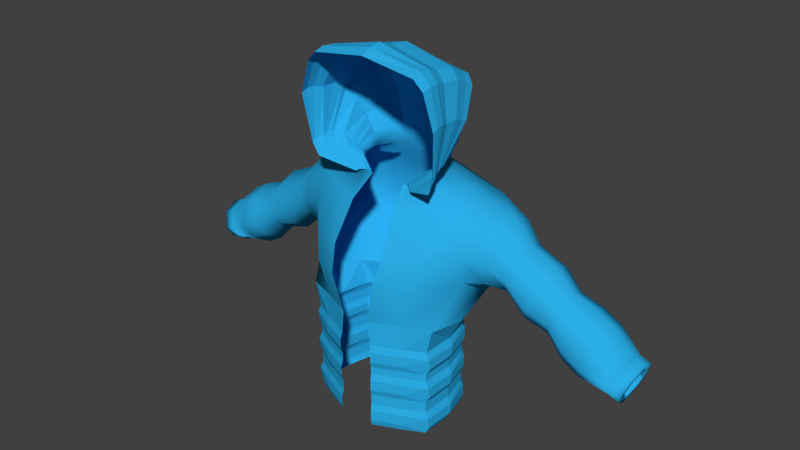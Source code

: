 # Source: manteau.blend  (saved by Blender 2.79.0; exported with 4.5.12 LTS)
import bpy
from mathutils import Matrix  # noqa: F401  (used for matrix-valued properties, if any)

bpy.ops.wm.read_factory_settings(use_empty=True)
scene = bpy.context.scene
scene.name = 'Scene'

# ---- collections
col_collection_1 = bpy.data.collections.new('Collection 1'); scene.collection.children.link(col_collection_1)

# ---- materials (node trees are filled in below, after node groups)
mat_manteau = bpy.data.materials.new('Manteau')
mat_manteau.alpha_threshold = 0.0
mat_manteau.use_transparent_shadow = False
mat_manteau.diffuse_color = (0.0242, 0.4247, 0.8, 1.0)
mat_manteau.roughness = 0.5

# ---- material node trees

# ---- world
world_world = bpy.data.worlds.new('World'); scene.world = world_world
world_world.color = (0.05088, 0.05088, 0.05088)
world_world.use_sun_shadow = False
world_world.sun_shadow_jitter_overblur = 0.0
world_world.cycles.sampling_method = 'NONE'
world_world.cycles.sample_map_resolution = 256

# ---- cameras
cam_camera_001 = bpy.data.cameras.new('Camera.001')
cam_camera_001.clip_end = 100.0
cam_camera_001.lens = 35.0
cam_camera_001.sensor_width = 32.0
cam_camera_001.sensor_height = 18.0
cam_camera_001.dof.focus_distance = 0.0
cam_camera_001.dof.aperture_fstop = 128.0

# ---- meshes
me_cube_000 = bpy.data.meshes.new('Cube.000')
me_cube_000.from_pydata([(-0.35, -0.4717, 1.084), (-0.3306, -0.4717, 1.271), (-0.4156, 0.1704, 0.9491), (-0.5345, -0.3827, 0.9517), (-0.5524, -0.3907, 1.271), (-0.4681, 0.1131, 1.031), (-0.3565, -0.4854, 1.031), (-0.4156, 0.1704, 1.031), (-0.4092, 0.1479, 1.084), (-0.1422, -0.5748, 1.026), (-0.1422, -0.5748, 0.9443), (-0.1163, -0.561, 1.266), (-0.5212, 0.08422, 1.271), (-0.6149, -0.132, 1.271), (-0.3897, 0.1479, 1.271), (-0.1357, -0.561, 1.079), (-0.5101, -0.132, 1.084), (-0.4092, 0.1479, 0.8998), (-0.4616, 0.08422, 0.8998), (-0.35, -0.4717, 0.8998), (-0.3565, -0.4854, 0.9491), (-0.5377, -0.14, 0.9517), (-0.4681, 0.1131, 0.9491), (-0.5321, -0.3955, 1.029), (-0.5356, -0.1273, 1.029), (-0.5067, -0.3907, 1.084), (-0.4616, 0.08422, 1.084), (-0.5101, -0.132, 0.8998), (-0.1357, -0.561, 0.8949), (-0.5067, -0.3907, 0.8998), (-0.1357, -0.561, 0.8377), (-0.4156, 0.1704, 0.7079), (-0.3565, -0.4854, 0.7079), (-0.5377, -0.14, 0.7104), (-0.5345, -0.3827, 0.7104), (-0.4681, 0.1131, 0.7079), (-0.4681, 0.1131, 0.79), (-0.5321, -0.3955, 0.7874), (-0.5356, -0.1273, 0.7874), (-0.3565, -0.4854, 0.79), (-0.4156, 0.1704, 0.79), (-0.1422, -0.5748, 0.7851), (-0.1422, -0.5748, 0.703), (-0.5101, -0.132, 0.8426), (-0.35, -0.4717, 0.8426), (-0.4616, 0.08422, 0.8426), (-0.5067, -0.3907, 0.8426), (-0.4092, 0.1479, 0.8426), (-0.4092, 0.1479, 0.6585), (-0.5101, -0.132, 0.6585), (-0.1357, -0.561, 0.6537), (-0.4616, 0.08422, 0.6585), (-0.5067, -0.3907, 0.6585), (-0.35, -0.4717, 0.6585), (-0.5067, -0.3907, 0.5759), (-0.4616, 0.08422, 0.5759), (-0.4156, 0.1704, 0.4412), (-0.3565, -0.4854, 0.4412), (-0.5377, -0.14, 0.4438), (-0.5345, -0.3827, 0.4438), (-0.4681, 0.1131, 0.4412), (-0.4681, 0.1131, 0.5233), (-0.5321, -0.3955, 0.5208), (-0.5356, -0.1273, 0.5208), (-0.3565, -0.4854, 0.5233), (-0.4156, 0.1704, 0.5233), (-0.4092, 0.1479, 0.5759), (-0.35, -0.4717, 0.5759), (-0.1422, -0.5748, 0.5185), (-0.1422, -0.5748, 0.4364), (-0.1357, -0.561, 0.5711), (-0.5101, -0.132, 0.5759), (-0.4092, 0.1479, 0.3919), (-0.5101, -0.132, 0.3919), (-0.1357, -0.561, 0.387), (-0.4616, 0.08422, 0.3919), (-0.5067, -0.3907, 0.3919), (-0.35, -0.4717, 0.3919), (0.35, -0.4717, 1.084), (0.3306, -0.4717, 1.271), (0.4156, 0.1704, 0.9491), (0.0, 0.1704, 0.9491), (0.5345, -0.3827, 0.9517), (0.5524, -0.3907, 1.271), (0.4681, 0.1131, 1.031), (0.3565, -0.4854, 1.031), (0.4156, 0.1704, 1.031), (0.4092, 0.1479, 1.084), (0.1422, -0.5748, 1.026), (0.1422, -0.5748, 0.9443), (0.1163, -0.561, 1.266), (0.5212, 0.08422, 1.271), (0.6149, -0.132, 1.271), (0.0, 0.1479, 1.271), (0.3897, 0.1479, 1.271), (0.1357, -0.561, 1.079), (0.5101, -0.132, 1.084), (0.4092, 0.1479, 0.8998), (0.4616, 0.08422, 0.8998), (0.35, -0.4717, 0.8998), (0.3565, -0.4854, 0.9491), (0.5377, -0.14, 0.9517), (0.4681, 0.1131, 0.9491), (0.5321, -0.3955, 1.029), (0.5356, -0.1273, 1.029), (0.5067, -0.3907, 1.084), (0.4616, 0.08422, 1.084), (0.0, 0.1479, 1.084), (0.0, 0.1704, 1.031), (0.5101, -0.132, 0.8998), (0.0, 0.1479, 0.8998), (0.1357, -0.561, 0.8949), (0.5067, -0.3907, 0.8998), (0.1357, -0.561, 0.8377), (0.0, 0.1479, 0.8426), (0.4156, 0.1704, 0.7079), (0.0, 0.1704, 0.7079), (0.3565, -0.4854, 0.7079), (0.5377, -0.14, 0.7104), (0.5345, -0.3827, 0.7104), (0.4681, 0.1131, 0.7079), (0.4681, 0.1131, 0.79), (0.5321, -0.3955, 0.7874), (0.5356, -0.1273, 0.7874), (0.3565, -0.4854, 0.79), (0.4156, 0.1704, 0.79), (0.1422, -0.5748, 0.7851), (0.0, 0.1704, 0.79), (0.1422, -0.5748, 0.703), (0.5101, -0.132, 0.8426), (0.35, -0.4717, 0.8426), (0.4616, 0.08422, 0.8426), (0.5067, -0.3907, 0.8426), (0.4092, 0.1479, 0.8426), (0.4092, 0.1479, 0.6585), (0.5101, -0.132, 0.6585), (0.0, 0.1479, 0.6585), (0.1357, -0.561, 0.6537), (0.4616, 0.08422, 0.6585), (0.5067, -0.3907, 0.6585), (0.35, -0.4717, 0.6585), (0.5067, -0.3907, 0.5759), (0.4616, 0.08422, 0.5759), (0.0, 0.1479, 0.5759), (0.4156, 0.1704, 0.4412), (0.0, 0.1704, 0.4412), (0.3565, -0.4854, 0.4412), (0.5377, -0.14, 0.4438), (0.5345, -0.3827, 0.4438), (0.4681, 0.1131, 0.4412), (0.4681, 0.1131, 0.5233), (0.5321, -0.3955, 0.5208), (0.5356, -0.1273, 0.5208), (0.3565, -0.4854, 0.5233), (0.4156, 0.1704, 0.5233), (0.4092, 0.1479, 0.5759), (0.35, -0.4717, 0.5759), (0.1422, -0.5748, 0.5185), (0.0, 0.1704, 0.5233), (0.1422, -0.5748, 0.4364), (0.1357, -0.561, 0.5711), (0.5101, -0.132, 0.5759), (0.4092, 0.1479, 0.3919), (0.5101, -0.132, 0.3919), (0.0, 0.1479, 0.3919), (0.1357, -0.561, 0.387), (0.4616, 0.08422, 0.3919), (0.5067, -0.3907, 0.3919), (0.35, -0.4717, 0.3919), (-0.472, 0.4225, 2.069), (-0.4002, -0.27, 2.069), (-0.3329, 0.0674, 2.295), (-0.391, -0.5161, 1.577), (-0.5708, 0.4616, 1.577), (-0.2387, -0.1578, 2.295), (-0.3306, -0.4717, 1.271), (-0.6983, 0.06026, 1.487), (-0.4275, -0.439, 1.774), (-0.2028, 0.2312, 2.295), (-0.5571, 0.4505, 1.774), (-0.6128, 0.08336, 2.158), (-0.6473, -0.1747, 1.608), (-0.5524, -0.3907, 1.271), (-0.2786, -0.1104, 2.295), (-0.6563, -0.1553, 2.104), (-0.6346, -0.2575, 1.863), (-0.2387, 0.1939, 2.295), (-0.6192, 0.3269, 2.091), (-0.6502, 0.3038, 1.643), (-0.6346, 0.368, 1.859), (-1.067, 0.06389, 1.382), (-1.221, 0.09223, 1.821), (-1.098, -0.08582, 1.469), (-1.199, -0.08824, 1.75), (-1.136, -0.1599, 1.583), (-1.198, 0.2591, 1.747), (-1.099, 0.2683, 1.472), (-1.135, 0.3116, 1.58), (-0.8059, -0.1441, 1.644), (-0.7993, 0.06234, 1.545), (-0.8006, 0.2846, 1.671), (-0.8215, 0.3316, 1.795), (-0.8765, 0.09315, 2.066), (-0.8626, 0.2747, 1.99), (-0.8225, -0.181, 1.799), (-0.863, -0.1031, 1.973), (-0.9555, -0.1257, 1.708), (-0.9957, 0.2342, 1.855), (-0.9324, 0.242, 1.609), (-0.9338, -0.06207, 1.604), (-0.9962, -0.06421, 1.858), (-1.01, 0.09081, 1.918), (-0.9545, 0.2792, 1.705), (-0.9209, 0.06647, 1.519), (-1.299, 0.2655, 1.486), (-1.271, 0.231, 1.4), (-1.35, 0.2236, 1.619), (-1.3, -0.1111, 1.488), (-1.351, -0.05385, 1.621), (-1.27, -0.05191, 1.397), (-1.368, 0.0903, 1.678), (-1.245, 0.06767, 1.328), (-0.2132, -0.5284, 1.769), (-0.1163, -0.561, 1.266), (-0.1394, -0.202, 2.218), (-1.744, 0.07317, 1.107), (-1.822, 0.08749, 1.328), (-1.648, 0.2591, 1.466), (-1.76, -0.002474, 1.151), (-1.811, -0.003698, 1.292), (-1.548, -0.08582, 1.188), (-1.67, 0.09223, 1.539), (-1.779, -0.03992, 1.208), (-1.38, 0.06389, 1.179), (-1.533, 0.09223, 1.617), (-1.411, -0.08582, 1.266), (-1.512, -0.08824, 1.547), (-1.449, -0.1599, 1.38), (-1.511, 0.2591, 1.544), (-1.412, 0.2683, 1.269), (-1.448, 0.3116, 1.377), (-0.5212, 0.08422, 1.271), (-0.1767, -0.6054, 1.572), (-0.6149, -0.132, 1.271), (-0.1859, -0.3594, 2.064), (-0.3897, 0.1479, 1.271), (-0.1394, -0.202, 1.976), (-0.1394, -0.202, 1.71), (-1.584, 0.3116, 1.299), (-1.549, 0.2683, 1.191), (-1.811, 0.1718, 1.291), (-1.586, -0.1599, 1.302), (-1.649, -0.08824, 1.468), (-1.76, 0.1765, 1.152), (-1.778, 0.1983, 1.206), (-1.516, 0.06389, 1.101), (-1.776, 0.253, 1.201), (-1.75, 0.2208, 1.122), (-1.824, 0.214, 1.326), (-1.777, -0.09784, 1.204), (-1.824, -0.0445, 1.328), (-1.749, -0.0427, 1.119), (-1.84, 0.08978, 1.381), (-1.726, 0.0687, 1.055), (-1.84, 0.08978, 1.381), (-1.822, 0.08749, 1.328), (-1.811, 0.1718, 1.291), (-1.824, 0.214, 1.326), (-1.778, 0.1983, 1.206), (-1.776, 0.253, 1.201), (-1.76, -0.002474, 1.151), (-1.749, -0.0427, 1.119), (-1.779, -0.03992, 1.208), (-1.777, -0.09784, 1.204), (-1.824, -0.0445, 1.328), (-1.811, -0.003698, 1.292), (-1.76, 0.1765, 1.152), (-1.75, 0.2208, 1.122), (-1.726, 0.0687, 1.055), (-1.744, 0.07317, 1.107), (-1.851, -0.002451, 1.118), (-1.87, -0.0399, 1.176), (-1.835, 0.0732, 1.074), (-1.902, -0.003675, 1.26), (-1.913, 0.08751, 1.296), (-1.817, 0.06872, 1.022), (-1.851, 0.1765, 1.12), (-1.841, 0.2208, 1.089), (-1.915, -0.04448, 1.295), (-1.868, -0.09782, 1.171), (-1.84, -0.04268, 1.087), (-1.87, 0.1984, 1.174), (-1.867, 0.253, 1.169), (-1.902, 0.1719, 1.258), (-1.915, 0.214, 1.293), (-1.931, 0.0898, 1.348), (0.472, 0.4225, 2.069), (0.4002, -0.27, 2.069), (0.2387, 0.0674, 2.295), (0.391, -0.5161, 1.577), (0.5708, 0.4616, 1.577), (0.2387, -0.1578, 2.295), (0.3306, -0.4717, 1.271), (0.6983, 0.06026, 1.487), (0.0, 0.4505, 1.774), (0.4275, -0.439, 1.774), (0.0, 0.2456, 2.295), (0.2028, 0.2312, 2.295), (0.5571, 0.4505, 1.774), (0.6128, 0.08336, 2.158), (0.6473, -0.1747, 1.608), (0.5524, -0.3907, 1.271), (0.2779, -0.1104, 2.295), (0.6164, -0.1553, 2.104), (0.6346, -0.2575, 1.863), (0.2387, 0.1939, 2.295), (0.6192, 0.3269, 2.091), (0.0, 0.4616, 1.577), (0.6502, 0.3038, 1.643), (0.6346, 0.368, 1.859), (1.067, 0.06389, 1.382), (1.221, 0.09223, 1.821), (1.098, -0.08582, 1.469), (1.199, -0.08824, 1.75), (1.136, -0.1599, 1.583), (1.198, 0.2591, 1.747), (1.099, 0.2683, 1.472), (1.135, 0.3116, 1.58), (0.8059, -0.1441, 1.644), (0.7993, 0.06234, 1.545), (0.8006, 0.2846, 1.671), (0.8215, 0.3316, 1.795), (0.8765, 0.09315, 2.066), (0.8626, 0.2747, 1.99), (0.8225, -0.181, 1.799), (0.863, -0.1031, 1.973), (0.9555, -0.1257, 1.708), (0.9957, 0.2342, 1.855), (0.9324, 0.242, 1.609), (0.9338, -0.06207, 1.604), (0.9962, -0.06421, 1.858), (1.01, 0.09081, 1.918), (0.9545, 0.2792, 1.705), (0.9209, 0.06647, 1.519), (1.299, 0.2655, 1.486), (1.271, 0.231, 1.4), (1.35, 0.2236, 1.619), (1.3, -0.1111, 1.488), (1.351, -0.05385, 1.621), (1.27, -0.05191, 1.397), (1.368, 0.0903, 1.678), (1.245, 0.06767, 1.328), (0.2132, -0.5284, 1.769), (0.1163, -0.561, 1.266), (0.1394, -0.202, 2.218), (1.744, 0.07317, 1.107), (1.822, 0.08749, 1.328), (1.648, 0.2591, 1.466), (1.76, -0.002474, 1.151), (1.811, -0.003698, 1.292), (1.548, -0.08582, 1.188), (1.67, 0.09223, 1.539), (1.779, -0.03992, 1.208), (1.38, 0.06389, 1.179), (1.533, 0.09223, 1.617), (1.411, -0.08582, 1.266), (1.512, -0.08824, 1.547), (1.449, -0.1599, 1.38), (1.511, 0.2591, 1.544), (1.412, 0.2683, 1.269), (1.448, 0.3116, 1.377), (0.5212, 0.08422, 1.271), (0.1767, -0.6054, 1.572), (0.6149, -0.132, 1.271), (0.0, 0.4225, 2.069), (0.1859, -0.3594, 2.064), (0.0, 0.1479, 1.271), (0.3897, 0.1479, 1.271), (0.1394, -0.202, 1.976), (0.1394, -0.202, 1.71), (1.584, 0.3116, 1.299), (1.549, 0.2683, 1.191), (1.811, 0.1718, 1.291), (1.586, -0.1599, 1.302), (1.649, -0.08824, 1.468), (1.76, 0.1765, 1.152), (1.778, 0.1983, 1.206), (1.516, 0.06389, 1.101), (1.776, 0.253, 1.201), (1.75, 0.2208, 1.122), (1.824, 0.214, 1.326), (1.777, -0.09784, 1.204), (1.824, -0.0445, 1.328), (1.749, -0.0427, 1.119), (1.84, 0.08978, 1.381), (1.726, 0.0687, 1.055), (1.84, 0.08978, 1.381), (1.822, 0.08749, 1.328), (1.811, 0.1718, 1.291), (1.824, 0.214, 1.326), (1.778, 0.1983, 1.206), (1.776, 0.253, 1.201), (1.76, -0.002474, 1.151), (1.749, -0.0427, 1.119), (1.779, -0.03992, 1.208), (1.777, -0.09784, 1.204), (1.824, -0.0445, 1.328), (1.811, -0.003698, 1.292), (1.76, 0.1765, 1.152), (1.75, 0.2208, 1.122), (1.726, 0.0687, 1.055), (1.744, 0.07317, 1.107), (1.851, -0.002451, 1.118), (1.87, -0.0399, 1.176), (1.835, 0.0732, 1.074), (1.902, -0.003675, 1.26), (1.913, 0.08751, 1.296), (1.817, 0.06872, 1.022), (1.851, 0.1765, 1.12), (1.841, 0.2208, 1.089), (1.915, -0.04448, 1.295), (1.868, -0.09782, 1.171), (1.84, -0.04268, 1.087), (1.87, 0.1984, 1.174), (1.867, 0.253, 1.169), (1.902, 0.1719, 1.258), (1.915, 0.214, 1.293), (1.931, 0.0898, 1.348), (-0.3512, 0.0601, 2.384), (-0.257, -0.1785, 2.322), (-0.2178, 0.2337, 2.429), (-0.2969, -0.1283, 2.335), (-0.257, 0.1942, 2.418), (-0.1483, -0.2042, 2.228), (0.3304, 0.0601, 2.384), (0.2655, -0.1785, 2.322), (0.004251, 0.249, 2.433), (0.2263, 0.2337, 2.429), (0.3048, -0.1283, 2.335), (0.2655, 0.1942, 2.418), (0.1568, -0.2042, 2.228), (-0.3776, 0.06038, 2.438), (-0.2834, -0.1906, 2.334), (-0.2402, 0.2429, 2.513), (-0.3233, -0.1378, 2.356), (-0.2834, 0.2014, 2.496), (-0.1637, -0.2044, 2.228), (0.3567, 0.06038, 2.438), (0.2919, -0.1906, 2.334), (0.004251, 0.259, 2.52), (0.2487, 0.2429, 2.513), (0.3311, -0.1378, 2.356), (0.2919, 0.2014, 2.496), (0.1722, -0.2123, 2.228), (-0.4201, 0.0604, 2.514), (-0.3259, -0.206, 2.353), (-0.2763, 0.2541, 2.631), (-0.3658, -0.15, 2.386), (-0.3259, 0.2101, 2.605), (-0.1886, -0.2029, 2.23), (0.3992, 0.0604, 2.514), (0.3344, -0.206, 2.353), (0.004251, 0.2712, 2.642), (0.2848, 0.2541, 2.631), (0.3736, -0.15, 2.386), (0.3344, 0.2101, 2.605), (0.1912, -0.223, 2.232), (-0.474, 0.0133, 2.635), (-0.3799, -0.2414, 2.377), (-0.3221, 0.1986, 2.822), (-0.4198, -0.1879, 2.431), (-0.3799, 0.1564, 2.78), (-0.2201, -0.2431, 2.239), (0.4532, 0.0133, 2.635), (0.3884, -0.2414, 2.377), (0.004251, 0.2149, 2.839), (0.3306, 0.1986, 2.822), (0.4276, -0.1879, 2.431), (0.3884, 0.1564, 2.78), (0.2133, -0.2425, 2.239), (-0.539, -0.01293, 2.721), (-0.4224, -0.2657, 2.372), (-0.3773, 0.1745, 2.966), (-0.4847, -0.2164, 2.456), (-0.4448, 0.1319, 2.91), (-0.238, -0.2687, 2.229), (0.5181, -0.01293, 2.721), (0.4533, -0.2706, 2.385), (0.004251, 0.191, 3.019), (0.3858, 0.1745, 2.966), (0.4925, -0.2164, 2.456), (0.4533, 0.1319, 2.91), (0.2785, -0.2976, 2.23), (-0.539, -0.06049, 2.736), (-0.4236, -0.2813, 2.366), (-0.3773, 0.1027, 2.997), (-0.4847, -0.2377, 2.452), (-0.4448, 0.06561, 2.938), (0.5181, -0.06049, 2.736), (0.4533, -0.2849, 2.376), (0.004251, 0.1171, 3.069), (0.3858, 0.1027, 2.997), (0.4925, -0.2377, 2.452), (0.4533, 0.06561, 2.938), (-0.5522, -0.1406, 2.768), (-0.4383, -0.3063, 2.362), (-0.3886, -0.01825, 3.061), (-0.498, -0.2735, 2.45), (-0.4581, -0.04609, 2.994), (0.5314, -0.1406, 2.768), (0.4666, -0.3089, 2.366), (0.004251, -0.007457, 3.153), (0.3971, -0.01825, 3.061), (0.5058, -0.2735, 2.45), (0.4666, -0.04609, 2.994), (-0.5522, -0.1962, 2.77), (-0.4399, -0.3235, 2.352), (-0.3886, -0.1032, 3.074), (-0.498, -0.2973, 2.441), (-0.4581, -0.1244, 3.005), (0.5314, -0.1962, 2.77), (0.4666, -0.3242, 2.353), (0.004251, -0.095, 3.167), (0.3971, -0.1032, 3.074), (0.5058, -0.2973, 2.441), (0.4666, -0.1244, 3.005), (-0.5522, -0.2418, 2.77), (-0.4411, -0.33, 2.343), (-0.3886, -0.1784, 3.081), (-0.498, -0.3107, 2.433), (-0.4581, -0.1928, 3.011), (0.5314, -0.2418, 2.77), (0.4666, -0.329, 2.343), (0.004251, -0.1728, 3.175), (0.3971, -0.1784, 3.081), (0.5058, -0.3107, 2.433), (0.4666, -0.1928, 3.011), (-0.5743, -0.3128, 2.789), (-0.4643, -0.3518, 2.34), (-0.4073, -0.2855, 3.12), (-0.52, -0.3423, 2.429), (-0.4801, -0.2917, 3.045), (0.5535, -0.3128, 2.789), (0.4886, -0.3502, 2.333), (0.004251, -0.2831, 3.216), (0.4158, -0.2855, 3.12), (0.5279, -0.3423, 2.429), (0.4886, -0.2917, 3.045), (-0.5833, -0.3705, 2.787), (-0.4748, -0.366, 2.331), (-0.415, -0.376, 3.126), (-0.5291, -0.3645, 2.42), (-0.4892, -0.3748, 3.049), (0.5625, -0.3705, 2.787), (0.4977, -0.3629, 2.322), (0.004251, -0.3765, 3.204), (0.4235, -0.376, 3.126), (0.5369, -0.3645, 2.42), (0.4977, -0.3748, 3.049), (-0.5833, -0.4231, 2.766), (-0.477, -0.385, 2.316), (-0.415, -0.4552, 3.103), (-0.5291, -0.3882, 2.4), (-0.4892, -0.4479, 3.027), (0.5625, -0.4231, 2.766), (0.4977, -0.3789, 2.303), (0.004251, -0.458, 3.165), (0.4235, -0.4552, 3.103), (0.5369, -0.3882, 2.4), (0.4977, -0.4479, 3.027)], [], [(5, 22, 21, 24), (26, 5, 7, 8), (23, 3, 20, 6), (8, 7, 108, 107), (25, 23, 6, 0), (7, 2, 81, 108), (4, 25, 16, 13), (12, 26, 16, 13), (14, 8, 107, 93), (12, 26, 8, 14), (4, 25, 0, 1), (0, 6, 9, 15), (1, 0, 15, 11), (6, 20, 10, 9), (5, 22, 2, 7), (23, 3, 21, 24), (25, 23, 24, 16), (26, 5, 24, 16), (81, 2, 17, 110), (2, 22, 18, 17), (21, 22, 18, 27), (21, 3, 29, 27), (20, 3, 29, 19), (10, 20, 19, 28), (36, 35, 33, 38), (45, 36, 40, 47), (37, 34, 32, 39), (47, 40, 127, 114), (46, 37, 39, 44), (40, 31, 116, 127), (44, 39, 41, 30), (39, 32, 42, 41), (36, 35, 31, 40), (37, 34, 33, 38), (46, 37, 38, 43), (45, 36, 38, 43), (116, 31, 48, 136), (31, 35, 51, 48), (33, 35, 51, 49), (33, 34, 52, 49), (32, 34, 52, 53), (42, 32, 53, 50), (61, 60, 58, 63), (55, 61, 65, 66), (62, 59, 57, 64), (66, 65, 158, 143), (54, 62, 64, 67), (65, 56, 145, 158), (67, 64, 68, 70), (64, 57, 69, 68), (61, 60, 56, 65), (62, 59, 58, 63), (54, 62, 63, 71), (55, 61, 63, 71), (145, 56, 72, 164), (56, 60, 75, 72), (58, 60, 75, 73), (58, 59, 76, 73), (57, 59, 76, 77), (69, 57, 77, 74), (136, 48, 66, 143), (48, 51, 55, 66), (49, 51, 55, 71), (49, 52, 54, 71), (53, 52, 54, 67), (50, 53, 67, 70), (28, 19, 44, 30), (19, 29, 46, 44), (27, 29, 46, 43), (27, 18, 45, 43), (17, 18, 45, 47), (110, 17, 47, 114), (84, 104, 101, 102), (106, 87, 86, 84), (103, 85, 100, 82), (87, 107, 108, 86), (105, 78, 85, 103), (86, 108, 81, 80), (83, 92, 96, 105), (91, 92, 96, 106), (94, 93, 107, 87), (91, 94, 87, 106), (83, 79, 78, 105), (78, 95, 88, 85), (79, 90, 95, 78), (85, 88, 89, 100), (84, 86, 80, 102), (103, 104, 101, 82), (105, 96, 104, 103), (106, 96, 104, 84), (81, 110, 97, 80), (80, 97, 98, 102), (101, 109, 98, 102), (101, 109, 112, 82), (100, 99, 112, 82), (89, 111, 99, 100), (121, 123, 118, 120), (131, 133, 125, 121), (122, 124, 117, 119), (133, 114, 127, 125), (132, 130, 124, 122), (125, 127, 116, 115), (130, 113, 126, 124), (124, 126, 128, 117), (121, 125, 115, 120), (122, 123, 118, 119), (132, 129, 123, 122), (131, 129, 123, 121), (116, 136, 134, 115), (115, 134, 138, 120), (118, 135, 138, 120), (118, 135, 139, 119), (117, 140, 139, 119), (128, 137, 140, 117), (150, 152, 147, 149), (142, 155, 154, 150), (151, 153, 146, 148), (155, 143, 158, 154), (141, 156, 153, 151), (154, 158, 145, 144), (156, 160, 157, 153), (153, 157, 159, 146), (150, 154, 144, 149), (151, 152, 147, 148), (141, 161, 152, 151), (142, 161, 152, 150), (145, 164, 162, 144), (144, 162, 166, 149), (147, 163, 166, 149), (147, 163, 167, 148), (146, 168, 167, 148), (159, 165, 168, 146), (136, 143, 155, 134), (134, 155, 142, 138), (135, 161, 142, 138), (135, 161, 141, 139), (140, 156, 141, 139), (137, 160, 156, 140), (111, 113, 130, 99), (99, 130, 132, 112), (109, 129, 132, 112), (109, 129, 131, 98), (97, 133, 131, 98), (110, 114, 133, 97), (172, 175, 223, 242), (198, 181, 185, 204), (184, 183, 171, 180), (182, 181, 176, 243), (174, 170, 244, 224), (241, 188, 173, 245), (317, 376, 245, 173), (207, 195, 191, 211), (189, 187, 169, 179), (304, 317, 173, 179), (187, 186, 178, 169), (306, 374, 169, 178), (188, 189, 179, 173), (374, 304, 179, 169), (172, 177, 185, 181), (170, 174, 183, 184), (175, 172, 181, 182), (177, 170, 184, 185), (209, 192, 190, 213), (243, 176, 188, 241), (180, 171, 186, 187), (208, 196, 197, 212), (197, 214, 216, 195), (190, 221, 215, 196), (205, 184, 180, 202), (200, 188, 176, 199), (212, 197, 195, 207), (204, 185, 184, 205), (209, 198, 204, 206), (187, 203, 202, 180), (181, 198, 199, 176), (188, 200, 201, 189), (210, 205, 202, 211), (208, 200, 199, 213), (189, 201, 203, 187), (206, 204, 205, 210), (194, 206, 210, 193), (201, 212, 207, 203), (196, 208, 213, 190), (200, 208, 212, 201), (198, 209, 213, 199), (193, 210, 211, 191), (203, 207, 211, 202), (192, 209, 206, 194), (191, 220, 218, 193), (194, 217, 219, 192), (192, 219, 221, 190), (196, 215, 214, 197), (193, 218, 217, 194), (195, 216, 220, 191), (177, 172, 242, 222), (170, 177, 222, 244), (235, 230, 255, 233), (238, 227, 231, 234), (233, 255, 249, 239), (237, 251, 230, 235), (239, 249, 248, 240), (234, 231, 252, 236), (236, 252, 251, 237), (240, 248, 227, 238), (220, 234, 236, 218), (218, 236, 237, 217), (219, 235, 233, 221), (217, 237, 235, 219), (215, 239, 240, 214), (214, 240, 238, 216), (221, 233, 239, 215), (216, 238, 234, 220), (263, 261, 271, 278), (228, 225, 279, 270), (261, 259, 273, 271), (229, 232, 272, 275), (262, 258, 267, 264), (253, 254, 268, 276), (226, 229, 275, 265), (256, 257, 277, 269), (251, 252, 260, 259), (230, 251, 259, 261), (248, 249, 257, 256), (227, 248, 256, 258), (252, 231, 262, 260), (255, 230, 261, 263), (231, 227, 258, 262), (249, 255, 263, 257), (278, 271, 290, 285), (275, 272, 281, 283), (271, 273, 289, 290), (270, 279, 282, 280), (264, 267, 294, 295), (272, 270, 280, 281), (268, 266, 293, 291), (269, 277, 287, 292), (232, 228, 270, 272), (225, 253, 276, 279), (259, 260, 274, 273), (250, 226, 265, 266), (254, 250, 266, 268), (260, 262, 264, 274), (258, 256, 269, 267), (257, 263, 278, 277), (295, 294, 293, 284), (285, 290, 280, 282), (288, 295, 284, 283), (294, 292, 291, 293), (292, 287, 286, 291), (290, 289, 281, 280), (289, 288, 283, 281), (287, 285, 282, 286), (265, 275, 283, 284), (273, 274, 288, 289), (266, 265, 284, 293), (274, 264, 295, 288), (267, 269, 292, 294), (276, 268, 291, 286), (277, 278, 285, 287), (279, 276, 286, 282), (299, 372, 353, 302), (328, 334, 314, 310), (313, 309, 298, 312), (311, 373, 303, 310), (301, 354, 375, 297), (371, 377, 300, 318), (317, 300, 377, 376), (337, 341, 321, 325), (319, 308, 296, 316), (304, 308, 300, 317), (316, 296, 307, 315), (306, 307, 296, 374), (318, 300, 308, 319), (374, 296, 308, 304), (299, 310, 314, 305), (297, 313, 312, 301), (302, 311, 310, 299), (305, 314, 313, 297), (339, 343, 320, 322), (373, 371, 318, 303), (309, 316, 315, 298), (338, 342, 327, 326), (327, 325, 346, 344), (320, 326, 345, 351), (335, 332, 309, 313), (330, 329, 303, 318), (342, 337, 325, 327), (334, 335, 313, 314), (339, 336, 334, 328), (316, 309, 332, 333), (310, 303, 329, 328), (318, 319, 331, 330), (340, 341, 332, 335), (338, 343, 329, 330), (319, 316, 333, 331), (336, 340, 335, 334), (324, 323, 340, 336), (331, 333, 337, 342), (326, 320, 343, 338), (330, 331, 342, 338), (328, 329, 343, 339), (323, 321, 341, 340), (333, 332, 341, 337), (322, 324, 336, 339), (321, 323, 348, 350), (324, 322, 349, 347), (322, 320, 351, 349), (326, 327, 344, 345), (323, 324, 347, 348), (325, 321, 350, 346), (305, 352, 372, 299), (297, 375, 352, 305), (365, 363, 387, 360), (368, 364, 361, 357), (363, 369, 381, 387), (367, 365, 360, 383), (369, 370, 380, 381), (364, 366, 384, 361), (366, 367, 383, 384), (370, 368, 357, 380), (350, 348, 366, 364), (348, 347, 367, 366), (349, 351, 363, 365), (347, 349, 365, 367), (345, 344, 370, 369), (344, 346, 368, 370), (351, 345, 369, 363), (346, 350, 364, 368), (395, 410, 403, 393), (358, 402, 411, 355), (393, 403, 405, 391), (359, 407, 404, 362), (394, 396, 399, 390), (385, 408, 400, 386), (356, 397, 407, 359), (388, 401, 409, 389), (383, 391, 392, 384), (360, 393, 391, 383), (380, 388, 389, 381), (357, 390, 388, 380), (384, 392, 394, 361), (387, 395, 393, 360), (361, 394, 390, 357), (381, 389, 395, 387), (410, 417, 422, 403), (407, 415, 413, 404), (403, 422, 421, 405), (402, 412, 414, 411), (396, 427, 426, 399), (404, 413, 412, 402), (400, 423, 425, 398), (401, 424, 419, 409), (362, 404, 402, 358), (355, 411, 408, 385), (391, 405, 406, 392), (382, 398, 397, 356), (386, 400, 398, 382), (392, 406, 396, 394), (390, 399, 401, 388), (389, 409, 410, 395), (427, 416, 425, 426), (417, 414, 412, 422), (420, 415, 416, 427), (426, 425, 423, 424), (424, 423, 418, 419), (422, 412, 413, 421), (421, 413, 415, 420), (419, 418, 414, 417), (397, 416, 415, 407), (405, 421, 420, 406), (398, 425, 416, 397), (406, 420, 427, 396), (399, 426, 424, 401), (408, 418, 423, 400), (409, 419, 417, 410), (411, 414, 418, 408), (429, 433, 446, 442), (442, 446, 459, 455), (455, 459, 472, 468), (468, 472, 485, 481), (481, 485, 494), (494, 485, 505), (505, 485, 516), (516, 485, 527), (527, 485, 538), (538, 485, 549), (549, 485, 560), (435, 448, 453, 440), (448, 461, 466, 453), (461, 474, 479, 466), (474, 487, 492, 479), (487, 499, 492), (499, 510, 492), (510, 521, 492), (521, 532, 492), (532, 543, 492), (543, 554, 492), (554, 565, 492), (549, 560, 562, 551), (538, 549, 551, 540), (527, 538, 540, 529), (516, 527, 529, 518), (505, 516, 518, 507), (494, 505, 507, 496), (481, 494, 496, 483), (468, 481, 483, 470), (455, 468, 470, 457), (442, 455, 457, 444), (429, 442, 444, 431), (428, 431, 444, 441), (441, 444, 457, 454), (454, 457, 470, 467), (467, 470, 483, 480), (480, 483, 496, 493), (493, 496, 507, 504), (504, 507, 518, 515), (515, 518, 529, 526), (526, 529, 540, 537), (537, 540, 551, 548), (548, 551, 562, 559), (435, 438, 451, 448), (448, 451, 464, 461), (461, 464, 477, 474), (474, 477, 490, 487), (487, 490, 502, 499), (499, 502, 513, 510), (510, 513, 524, 521), (521, 524, 535, 532), (532, 535, 546, 543), (543, 546, 557, 554), (554, 557, 568, 565), (553, 564, 568, 557), (542, 553, 557, 546), (531, 542, 546, 535), (520, 531, 535, 524), (509, 520, 524, 513), (498, 509, 513, 502), (486, 498, 502, 490), (473, 486, 490, 477), (460, 473, 477, 464), (447, 460, 464, 451), (434, 447, 451, 438), (434, 439, 452, 447), (447, 452, 465, 460), (460, 465, 478, 473), (486, 491, 503, 498), (473, 478, 491, 486), (498, 503, 514, 509), (509, 514, 525, 520), (520, 525, 536, 531), (531, 536, 547, 542), (542, 547, 558, 553), (553, 558, 569, 564), (556, 567, 569, 558), (545, 556, 558, 547), (534, 545, 547, 536), (523, 534, 536, 525), (512, 523, 525, 514), (501, 512, 514, 503), (489, 501, 503, 491), (476, 489, 491, 478), (463, 476, 478, 465), (450, 463, 465, 452), (437, 450, 452, 439), (437, 436, 449, 450), (450, 449, 462, 463), (463, 462, 475, 476), (476, 475, 488, 489), (489, 488, 500, 501), (501, 500, 511, 512), (512, 511, 522, 523), (523, 522, 533, 534), (534, 533, 544, 545), (545, 544, 555, 556), (556, 555, 566, 567), (430, 443, 449, 436), (443, 456, 462, 449), (456, 469, 475, 462), (469, 482, 488, 475), (482, 495, 500, 488), (495, 506, 511, 500), (506, 517, 522, 511), (517, 528, 533, 522), (528, 539, 544, 533), (539, 550, 555, 544), (550, 561, 566, 555), (428, 441, 445, 432), (430, 432, 445, 443), (443, 445, 458, 456), (441, 454, 458, 445), (456, 458, 471, 469), (469, 471, 484, 482), (454, 467, 471, 458), (467, 480, 484, 471), (482, 484, 497, 495), (480, 493, 497, 484), (493, 504, 508, 497), (495, 497, 508, 506), (506, 508, 519, 517), (504, 515, 519, 508), (517, 519, 530, 528), (515, 526, 530, 519), (526, 537, 541, 530), (528, 530, 541, 539), (539, 541, 552, 550), (537, 548, 552, 541), (548, 559, 563, 552), (550, 552, 563, 561), (174, 224, 433, 429), (174, 429, 431, 183), (171, 183, 431, 428), (171, 428, 432, 186), (178, 186, 432, 430), (178, 430, 436, 306), (307, 306, 436, 437), (307, 437, 439, 315), (298, 315, 439, 434), (298, 434, 438, 312), (301, 312, 438, 435), (301, 435, 440, 354)])
me_cube_000.polygons.foreach_set('use_smooth', [0, 0, 0, 0, 0, 0, 0, 0, 0, 0, 0, 0, 0, 0, 0, 0, 0, 0, 0, 0, 0, 0, 0, 0, 0, 0, 0, 0, 0, 0, 0, 0, 0, 0, 0, 0, 0, 0, 0, 0, 0, 0, 0, 0, 0, 0, 0, 0, 0, 0, 0, 0, 0, 0, 0, 0, 0, 0, 0, 0, 0, 0, 0, 0, 0, 0, 0, 0, 0, 0, 0, 0, 0, 0, 0, 0, 0, 0, 0, 0, 0, 0, 0, 0, 0, 0, 0, 0, 0, 0, 0, 0, 0, 0, 0, 0, 0, 0, 0, 0, 0, 0, 0, 0, 0, 0, 0, 0, 0, 0, 0, 0, 0, 0, 0, 0, 0, 0, 0, 0, 0, 0, 0, 0, 0, 0, 0, 0, 0, 0, 0, 0, 0, 0, 0, 0, 0, 0, 0, 0, 0, 0, 0, 0, 1, 1, 1, 1, 1, 1, 1, 1, 1, 1, 1, 1, 1, 1, 1, 1, 1, 1, 1, 1, 1, 1, 1, 1, 1, 1, 1, 1, 1, 1, 1, 1, 1, 1, 1, 1, 1, 1, 1, 1, 1, 1, 1, 1, 1, 1, 1, 1, 1, 1, 1, 1, 1, 1, 1, 1, 1, 1, 1, 1, 1, 1, 1, 1, 1, 1, 1, 1, 1, 0, 1, 0, 1, 0, 0, 1, 1, 1, 1, 1, 1, 1, 1, 1, 1, 0, 1, 0, 1, 0, 0, 1, 0, 0, 1, 0, 0, 1, 1, 1, 1, 1, 1, 1, 1, 1, 1, 1, 0, 1, 0, 1, 1, 0, 1, 0, 1, 1, 1, 1, 1, 1, 1, 1, 1, 1, 1, 1, 1, 1, 1, 1, 1, 1, 1, 1, 1, 1, 1, 1, 1, 1, 1, 1, 1, 1, 1, 1, 1, 1, 1, 1, 1, 1, 1, 1, 1, 1, 1, 1, 1, 1, 1, 1, 1, 1, 1, 1, 1, 1, 1, 1, 1, 1, 1, 1, 1, 1, 1, 1, 1, 1, 1, 1, 1, 0, 1, 0, 1, 0, 0, 1, 1, 1, 1, 1, 1, 1, 1, 1, 1, 0, 1, 0, 1, 0, 0, 1, 0, 0, 1, 0, 0, 1, 1, 1, 1, 1, 1, 1, 1, 1, 1, 1, 0, 1, 0, 1, 1, 0, 1, 0, 0, 0, 0, 0, 0, 0, 0, 0, 0, 0, 0, 0, 0, 0, 0, 0, 0, 0, 0, 0, 0, 0, 0, 0, 0, 0, 0, 0, 0, 0, 0, 0, 0, 0, 0, 0, 0, 0, 0, 0, 0, 0, 0, 0, 0, 0, 0, 0, 0, 0, 0, 0, 0, 0, 0, 0, 0, 0, 0, 0, 0, 0, 0, 0, 0, 0, 0, 0, 0, 0, 0, 0, 0, 0, 0, 0, 0, 0, 0, 0, 0, 0, 0, 0, 0, 0, 0, 0, 0, 0, 0, 0, 0, 0, 0, 0, 0, 0, 0, 0, 0, 0, 0, 0, 0, 0, 0, 0, 0, 0, 0, 0, 0, 0, 0, 0, 0, 0, 0, 0, 0, 0, 0, 0, 0, 0, 0, 0, 0, 0, 0, 0, 1, 1, 1, 1, 1, 1, 1, 1, 1, 1, 1, 1])
me_cube_000.materials.append(mat_manteau)
me_cube_000.use_remesh_preserve_volume = False
me_cube_000.use_remesh_preserve_attributes = False
me_cube_000.use_mirror_vertex_groups = False
me_cube_000.update()

# ---- objects
ob_cube_001 = bpy.data.objects.new('Cube.001', me_cube_000)
ob_camera = bpy.data.objects.new('Camera', cam_camera_001)

# ---- transforms, parenting, visibility, modifiers, constraints
ob_cube_001.location = (-0.0385, 0.0, 0.0)
ob_cube_001.lineart.crease_threshold = 0.0
ob_camera.location = (0.0, -12.76, 3.97)
ob_camera.rotation_euler = (1.105, -9.965e-17, 2.362e-17)
ob_camera.pass_index = 10
ob_camera.lineart.crease_threshold = 0.0

# ---- collection membership
col_collection_1.objects.link(ob_cube_001)
col_collection_1.objects.link(ob_camera)

# ---- scene / render settings (as saved in the file)
scene.frame_start = 1; scene.frame_end = 250; scene.frame_set(3)
scene.render.engine = 'BLENDER_EEVEE_NEXT'
scene.render.image_settings.color_mode = 'RGB'
scene.render.image_settings.compression = 90
scene.render.resolution_percentage = 50
scene.render.dither_intensity = 0.0
scene.render.bake_margin = 2
scene.render.bake_bias = 0.0
scene.cycles.use_denoising = False
scene.cycles.samples = 10
scene.cycles.sampling_pattern = 'TABULATED_SOBOL'
scene.cycles.light_sampling_threshold = 0.0
scene.cycles.use_adaptive_sampling = False
scene.cycles.use_light_tree = False
scene.cycles.blur_glossy = 0.0
scene.cycles.volume_bounces = 1
scene.cycles.pixel_filter_type = 'GAUSSIAN'
scene.cycles.sample_clamp_indirect = 0.0
scene.view_settings.view_transform = 'Standard'
bpy.context.view_layer.update()

# ---- added for rendering (the .blend has no active camera and no usable light): camera, sun
cam_auto = bpy.data.cameras.new('AutoCamera')
cam_auto.lens = 50.0
cam_auto.sensor_width = 36.0
cam_auto.clip_end = 1000.0
ob_auto_camera = bpy.data.objects.new('AutoCamera', cam_auto)
scene.collection.objects.link(ob_auto_camera)
ob_auto_camera.location = (4.49962, -5.51767, 5.43183)
ob_auto_camera.rotation_euler = (1.09748, -7.21219e-08, 0.694738)
scene.camera = ob_auto_camera
light_auto_sun = bpy.data.lights.new('AutoSun', 'SUN')
light_auto_sun.energy = 3.0
light_auto_sun.angle = 0.0523599
ob_auto_sun = bpy.data.objects.new('AutoSun', light_auto_sun)
scene.collection.objects.link(ob_auto_sun)
ob_auto_sun.rotation_euler = (0.872665, 0.174533, 0.523599)
bpy.context.view_layer.update()
